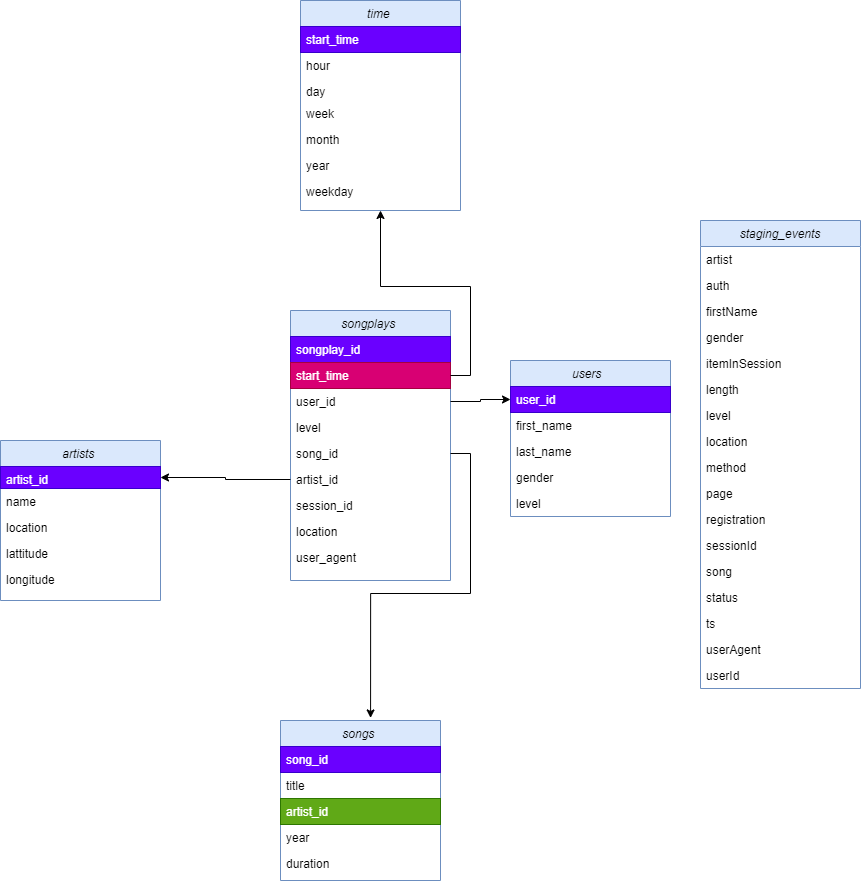

The diagram above was exported from draw.io. Its source (the exported page's mxGraphModel, read from the mxfile embedded in the PNG):
<mxGraphModel dx="1417" dy="2202" grid="1" gridSize="10" guides="1" tooltips="1" connect="1" arrows="1" fold="1" page="1" pageScale="1" pageWidth="827" pageHeight="1169" math="0" shadow="0">
  <root>
    <mxCell id="WIyWlLk6GJQsqaUBKTNV-0" />
    <mxCell id="WIyWlLk6GJQsqaUBKTNV-1" parent="WIyWlLk6GJQsqaUBKTNV-0" />
    <mxCell id="zkfFHV4jXpPFQw0GAbJ--0" value="songplays " style="swimlane;fontStyle=2;align=center;verticalAlign=top;childLayout=stackLayout;horizontal=1;startSize=26;horizontalStack=0;resizeParent=1;resizeLast=0;collapsible=1;marginBottom=0;rounded=0;shadow=0;strokeWidth=1;fillColor=#dae8fc;strokeColor=#6c8ebf;swimlaneFillColor=default;" parent="WIyWlLk6GJQsqaUBKTNV-1" vertex="1">
      <mxGeometry x="220" y="280" width="160" height="270" as="geometry">
        <mxRectangle x="230" y="140" width="160" height="26" as="alternateBounds" />
      </mxGeometry>
    </mxCell>
    <mxCell id="zkfFHV4jXpPFQw0GAbJ--1" value="songplay_id" style="text;align=left;verticalAlign=top;spacingLeft=4;spacingRight=4;overflow=hidden;rotatable=0;points=[[0,0.5],[1,0.5]];portConstraint=eastwest;fillColor=#6a00ff;strokeColor=#3700CC;fontColor=#ffffff;" parent="zkfFHV4jXpPFQw0GAbJ--0" vertex="1">
      <mxGeometry y="26" width="160" height="26" as="geometry" />
    </mxCell>
    <mxCell id="zkfFHV4jXpPFQw0GAbJ--2" value="start_time&#10;" style="text;align=left;verticalAlign=top;spacingLeft=4;spacingRight=4;overflow=hidden;rotatable=0;points=[[0,0.5],[1,0.5]];portConstraint=eastwest;rounded=0;shadow=0;html=0;fillColor=#d80073;fontColor=#ffffff;strokeColor=#A50040;" parent="zkfFHV4jXpPFQw0GAbJ--0" vertex="1">
      <mxGeometry y="52" width="160" height="26" as="geometry" />
    </mxCell>
    <mxCell id="zkfFHV4jXpPFQw0GAbJ--3" value="user_id&#10;" style="text;align=left;verticalAlign=top;spacingLeft=4;spacingRight=4;overflow=hidden;rotatable=0;points=[[0,0.5],[1,0.5]];portConstraint=eastwest;rounded=0;shadow=0;html=0;" parent="zkfFHV4jXpPFQw0GAbJ--0" vertex="1">
      <mxGeometry y="78" width="160" height="26" as="geometry" />
    </mxCell>
    <mxCell id="xosMh12Uyi7hFv0x5Sm_-0" value="level" style="text;align=left;verticalAlign=top;spacingLeft=4;spacingRight=4;overflow=hidden;rotatable=0;points=[[0,0.5],[1,0.5]];portConstraint=eastwest;rounded=0;shadow=0;html=0;" vertex="1" parent="zkfFHV4jXpPFQw0GAbJ--0">
      <mxGeometry y="104" width="160" height="26" as="geometry" />
    </mxCell>
    <mxCell id="xosMh12Uyi7hFv0x5Sm_-1" value="song_id" style="text;align=left;verticalAlign=top;spacingLeft=4;spacingRight=4;overflow=hidden;rotatable=0;points=[[0,0.5],[1,0.5]];portConstraint=eastwest;rounded=0;shadow=0;html=0;" vertex="1" parent="zkfFHV4jXpPFQw0GAbJ--0">
      <mxGeometry y="130" width="160" height="26" as="geometry" />
    </mxCell>
    <mxCell id="xosMh12Uyi7hFv0x5Sm_-2" value="artist_id" style="text;align=left;verticalAlign=top;spacingLeft=4;spacingRight=4;overflow=hidden;rotatable=0;points=[[0,0.5],[1,0.5]];portConstraint=eastwest;rounded=0;shadow=0;html=0;" vertex="1" parent="zkfFHV4jXpPFQw0GAbJ--0">
      <mxGeometry y="156" width="160" height="26" as="geometry" />
    </mxCell>
    <mxCell id="xosMh12Uyi7hFv0x5Sm_-3" value="session_id " style="text;align=left;verticalAlign=top;spacingLeft=4;spacingRight=4;overflow=hidden;rotatable=0;points=[[0,0.5],[1,0.5]];portConstraint=eastwest;rounded=0;shadow=0;html=0;" vertex="1" parent="zkfFHV4jXpPFQw0GAbJ--0">
      <mxGeometry y="182" width="160" height="26" as="geometry" />
    </mxCell>
    <mxCell id="xosMh12Uyi7hFv0x5Sm_-4" value="location " style="text;align=left;verticalAlign=top;spacingLeft=4;spacingRight=4;overflow=hidden;rotatable=0;points=[[0,0.5],[1,0.5]];portConstraint=eastwest;rounded=0;shadow=0;html=0;" vertex="1" parent="zkfFHV4jXpPFQw0GAbJ--0">
      <mxGeometry y="208" width="160" height="26" as="geometry" />
    </mxCell>
    <mxCell id="xosMh12Uyi7hFv0x5Sm_-5" value="user_agent" style="text;align=left;verticalAlign=top;spacingLeft=4;spacingRight=4;overflow=hidden;rotatable=0;points=[[0,0.5],[1,0.5]];portConstraint=eastwest;rounded=0;shadow=0;html=0;" vertex="1" parent="zkfFHV4jXpPFQw0GAbJ--0">
      <mxGeometry y="234" width="160" height="26" as="geometry" />
    </mxCell>
    <mxCell id="xosMh12Uyi7hFv0x5Sm_-6" value="artists " style="swimlane;fontStyle=2;align=center;verticalAlign=top;childLayout=stackLayout;horizontal=1;startSize=26;horizontalStack=0;resizeParent=1;resizeLast=0;collapsible=1;marginBottom=0;rounded=0;shadow=0;strokeWidth=1;fillColor=#dae8fc;strokeColor=#6c8ebf;swimlaneFillColor=default;" vertex="1" parent="WIyWlLk6GJQsqaUBKTNV-1">
      <mxGeometry x="-70" y="410" width="160" height="160" as="geometry">
        <mxRectangle x="230" y="140" width="160" height="26" as="alternateBounds" />
      </mxGeometry>
    </mxCell>
    <mxCell id="xosMh12Uyi7hFv0x5Sm_-7" value="artist_id" style="text;align=left;verticalAlign=top;spacingLeft=4;spacingRight=4;overflow=hidden;rotatable=0;points=[[0,0.5],[1,0.5]];portConstraint=eastwest;fillColor=#6a00ff;fontColor=#ffffff;strokeColor=#3700CC;" vertex="1" parent="xosMh12Uyi7hFv0x5Sm_-6">
      <mxGeometry y="26" width="160" height="22" as="geometry" />
    </mxCell>
    <mxCell id="xosMh12Uyi7hFv0x5Sm_-8" value="name" style="text;align=left;verticalAlign=top;spacingLeft=4;spacingRight=4;overflow=hidden;rotatable=0;points=[[0,0.5],[1,0.5]];portConstraint=eastwest;rounded=0;shadow=0;html=0;" vertex="1" parent="xosMh12Uyi7hFv0x5Sm_-6">
      <mxGeometry y="48" width="160" height="26" as="geometry" />
    </mxCell>
    <mxCell id="xosMh12Uyi7hFv0x5Sm_-9" value="location" style="text;align=left;verticalAlign=top;spacingLeft=4;spacingRight=4;overflow=hidden;rotatable=0;points=[[0,0.5],[1,0.5]];portConstraint=eastwest;rounded=0;shadow=0;html=0;" vertex="1" parent="xosMh12Uyi7hFv0x5Sm_-6">
      <mxGeometry y="74" width="160" height="26" as="geometry" />
    </mxCell>
    <mxCell id="xosMh12Uyi7hFv0x5Sm_-10" value="lattitude" style="text;align=left;verticalAlign=top;spacingLeft=4;spacingRight=4;overflow=hidden;rotatable=0;points=[[0,0.5],[1,0.5]];portConstraint=eastwest;rounded=0;shadow=0;html=0;" vertex="1" parent="xosMh12Uyi7hFv0x5Sm_-6">
      <mxGeometry y="100" width="160" height="26" as="geometry" />
    </mxCell>
    <mxCell id="xosMh12Uyi7hFv0x5Sm_-11" value="longitude" style="text;align=left;verticalAlign=top;spacingLeft=4;spacingRight=4;overflow=hidden;rotatable=0;points=[[0,0.5],[1,0.5]];portConstraint=eastwest;rounded=0;shadow=0;html=0;" vertex="1" parent="xosMh12Uyi7hFv0x5Sm_-6">
      <mxGeometry y="126" width="160" height="26" as="geometry" />
    </mxCell>
    <mxCell id="xosMh12Uyi7hFv0x5Sm_-16" value="songs " style="swimlane;fontStyle=2;align=center;verticalAlign=top;childLayout=stackLayout;horizontal=1;startSize=26;horizontalStack=0;resizeParent=1;resizeLast=0;collapsible=1;marginBottom=0;rounded=0;shadow=0;strokeWidth=1;fillColor=#dae8fc;strokeColor=#6c8ebf;swimlaneFillColor=default;" vertex="1" parent="WIyWlLk6GJQsqaUBKTNV-1">
      <mxGeometry x="210" y="690" width="160" height="160" as="geometry">
        <mxRectangle x="230" y="140" width="160" height="26" as="alternateBounds" />
      </mxGeometry>
    </mxCell>
    <mxCell id="xosMh12Uyi7hFv0x5Sm_-17" value="song_id" style="text;align=left;verticalAlign=top;spacingLeft=4;spacingRight=4;overflow=hidden;rotatable=0;points=[[0,0.5],[1,0.5]];portConstraint=eastwest;fillColor=#6a00ff;fontColor=#ffffff;strokeColor=#3700CC;" vertex="1" parent="xosMh12Uyi7hFv0x5Sm_-16">
      <mxGeometry y="26" width="160" height="26" as="geometry" />
    </mxCell>
    <mxCell id="xosMh12Uyi7hFv0x5Sm_-18" value="title" style="text;align=left;verticalAlign=top;spacingLeft=4;spacingRight=4;overflow=hidden;rotatable=0;points=[[0,0.5],[1,0.5]];portConstraint=eastwest;rounded=0;shadow=0;html=0;" vertex="1" parent="xosMh12Uyi7hFv0x5Sm_-16">
      <mxGeometry y="52" width="160" height="26" as="geometry" />
    </mxCell>
    <mxCell id="xosMh12Uyi7hFv0x5Sm_-19" value="artist_id" style="text;align=left;verticalAlign=top;spacingLeft=4;spacingRight=4;overflow=hidden;rotatable=0;points=[[0,0.5],[1,0.5]];portConstraint=eastwest;rounded=0;shadow=0;html=0;fillColor=#60a917;fontColor=#ffffff;strokeColor=#2D7600;" vertex="1" parent="xosMh12Uyi7hFv0x5Sm_-16">
      <mxGeometry y="78" width="160" height="26" as="geometry" />
    </mxCell>
    <mxCell id="xosMh12Uyi7hFv0x5Sm_-20" value="year" style="text;align=left;verticalAlign=top;spacingLeft=4;spacingRight=4;overflow=hidden;rotatable=0;points=[[0,0.5],[1,0.5]];portConstraint=eastwest;rounded=0;shadow=0;html=0;" vertex="1" parent="xosMh12Uyi7hFv0x5Sm_-16">
      <mxGeometry y="104" width="160" height="26" as="geometry" />
    </mxCell>
    <mxCell id="xosMh12Uyi7hFv0x5Sm_-21" value="duration" style="text;align=left;verticalAlign=top;spacingLeft=4;spacingRight=4;overflow=hidden;rotatable=0;points=[[0,0.5],[1,0.5]];portConstraint=eastwest;rounded=0;shadow=0;html=0;" vertex="1" parent="xosMh12Uyi7hFv0x5Sm_-16">
      <mxGeometry y="130" width="160" height="26" as="geometry" />
    </mxCell>
    <mxCell id="xosMh12Uyi7hFv0x5Sm_-26" value="users  " style="swimlane;fontStyle=2;align=center;verticalAlign=top;childLayout=stackLayout;horizontal=1;startSize=26;horizontalStack=0;resizeParent=1;resizeLast=0;collapsible=1;marginBottom=0;rounded=0;shadow=0;strokeWidth=1;fillColor=#dae8fc;strokeColor=#6c8ebf;swimlaneFillColor=default;" vertex="1" parent="WIyWlLk6GJQsqaUBKTNV-1">
      <mxGeometry x="440" y="330" width="160" height="156" as="geometry">
        <mxRectangle x="230" y="140" width="160" height="26" as="alternateBounds" />
      </mxGeometry>
    </mxCell>
    <mxCell id="xosMh12Uyi7hFv0x5Sm_-27" value="user_id" style="text;align=left;verticalAlign=top;spacingLeft=4;spacingRight=4;overflow=hidden;rotatable=0;points=[[0,0.5],[1,0.5]];portConstraint=eastwest;fillColor=#6a00ff;fontColor=#ffffff;strokeColor=#3700CC;" vertex="1" parent="xosMh12Uyi7hFv0x5Sm_-26">
      <mxGeometry y="26" width="160" height="26" as="geometry" />
    </mxCell>
    <mxCell id="xosMh12Uyi7hFv0x5Sm_-28" value="first_name" style="text;align=left;verticalAlign=top;spacingLeft=4;spacingRight=4;overflow=hidden;rotatable=0;points=[[0,0.5],[1,0.5]];portConstraint=eastwest;rounded=0;shadow=0;html=0;" vertex="1" parent="xosMh12Uyi7hFv0x5Sm_-26">
      <mxGeometry y="52" width="160" height="26" as="geometry" />
    </mxCell>
    <mxCell id="xosMh12Uyi7hFv0x5Sm_-29" value="last_name" style="text;align=left;verticalAlign=top;spacingLeft=4;spacingRight=4;overflow=hidden;rotatable=0;points=[[0,0.5],[1,0.5]];portConstraint=eastwest;rounded=0;shadow=0;html=0;" vertex="1" parent="xosMh12Uyi7hFv0x5Sm_-26">
      <mxGeometry y="78" width="160" height="26" as="geometry" />
    </mxCell>
    <mxCell id="xosMh12Uyi7hFv0x5Sm_-30" value="gender" style="text;align=left;verticalAlign=top;spacingLeft=4;spacingRight=4;overflow=hidden;rotatable=0;points=[[0,0.5],[1,0.5]];portConstraint=eastwest;rounded=0;shadow=0;html=0;" vertex="1" parent="xosMh12Uyi7hFv0x5Sm_-26">
      <mxGeometry y="104" width="160" height="26" as="geometry" />
    </mxCell>
    <mxCell id="xosMh12Uyi7hFv0x5Sm_-31" value="level" style="text;align=left;verticalAlign=top;spacingLeft=4;spacingRight=4;overflow=hidden;rotatable=0;points=[[0,0.5],[1,0.5]];portConstraint=eastwest;rounded=0;shadow=0;html=0;" vertex="1" parent="xosMh12Uyi7hFv0x5Sm_-26">
      <mxGeometry y="130" width="160" height="26" as="geometry" />
    </mxCell>
    <mxCell id="xosMh12Uyi7hFv0x5Sm_-37" value="time " style="swimlane;fontStyle=2;align=center;verticalAlign=top;childLayout=stackLayout;horizontal=1;startSize=26;horizontalStack=0;resizeParent=1;resizeLast=0;collapsible=1;marginBottom=0;rounded=0;shadow=0;strokeWidth=1;fillColor=#dae8fc;strokeColor=#6c8ebf;swimlaneFillColor=default;" vertex="1" parent="WIyWlLk6GJQsqaUBKTNV-1">
      <mxGeometry x="230" y="-30" width="160" height="210" as="geometry">
        <mxRectangle x="230" y="140" width="160" height="26" as="alternateBounds" />
      </mxGeometry>
    </mxCell>
    <mxCell id="xosMh12Uyi7hFv0x5Sm_-38" value="start_time" style="text;align=left;verticalAlign=top;spacingLeft=4;spacingRight=4;overflow=hidden;rotatable=0;points=[[0,0.5],[1,0.5]];portConstraint=eastwest;fillColor=#6a00ff;fontColor=#ffffff;strokeColor=#3700CC;" vertex="1" parent="xosMh12Uyi7hFv0x5Sm_-37">
      <mxGeometry y="26" width="160" height="26" as="geometry" />
    </mxCell>
    <mxCell id="xosMh12Uyi7hFv0x5Sm_-39" value="hour" style="text;align=left;verticalAlign=top;spacingLeft=4;spacingRight=4;overflow=hidden;rotatable=0;points=[[0,0.5],[1,0.5]];portConstraint=eastwest;rounded=0;shadow=0;html=0;" vertex="1" parent="xosMh12Uyi7hFv0x5Sm_-37">
      <mxGeometry y="52" width="160" height="26" as="geometry" />
    </mxCell>
    <mxCell id="xosMh12Uyi7hFv0x5Sm_-40" value="day" style="text;align=left;verticalAlign=top;spacingLeft=4;spacingRight=4;overflow=hidden;rotatable=0;points=[[0,0.5],[1,0.5]];portConstraint=eastwest;rounded=0;shadow=0;html=0;" vertex="1" parent="xosMh12Uyi7hFv0x5Sm_-37">
      <mxGeometry y="78" width="160" height="22" as="geometry" />
    </mxCell>
    <mxCell id="xosMh12Uyi7hFv0x5Sm_-41" value="week" style="text;align=left;verticalAlign=top;spacingLeft=4;spacingRight=4;overflow=hidden;rotatable=0;points=[[0,0.5],[1,0.5]];portConstraint=eastwest;rounded=0;shadow=0;html=0;" vertex="1" parent="xosMh12Uyi7hFv0x5Sm_-37">
      <mxGeometry y="100" width="160" height="26" as="geometry" />
    </mxCell>
    <mxCell id="xosMh12Uyi7hFv0x5Sm_-42" value="month" style="text;align=left;verticalAlign=top;spacingLeft=4;spacingRight=4;overflow=hidden;rotatable=0;points=[[0,0.5],[1,0.5]];portConstraint=eastwest;rounded=0;shadow=0;html=0;" vertex="1" parent="xosMh12Uyi7hFv0x5Sm_-37">
      <mxGeometry y="126" width="160" height="26" as="geometry" />
    </mxCell>
    <mxCell id="xosMh12Uyi7hFv0x5Sm_-43" value="year" style="text;align=left;verticalAlign=top;spacingLeft=4;spacingRight=4;overflow=hidden;rotatable=0;points=[[0,0.5],[1,0.5]];portConstraint=eastwest;rounded=0;shadow=0;html=0;" vertex="1" parent="xosMh12Uyi7hFv0x5Sm_-37">
      <mxGeometry y="152" width="160" height="26" as="geometry" />
    </mxCell>
    <mxCell id="xosMh12Uyi7hFv0x5Sm_-44" value="weekday" style="text;align=left;verticalAlign=top;spacingLeft=4;spacingRight=4;overflow=hidden;rotatable=0;points=[[0,0.5],[1,0.5]];portConstraint=eastwest;rounded=0;shadow=0;html=0;" vertex="1" parent="xosMh12Uyi7hFv0x5Sm_-37">
      <mxGeometry y="178" width="160" height="26" as="geometry" />
    </mxCell>
    <mxCell id="xosMh12Uyi7hFv0x5Sm_-47" value="staging_events" style="swimlane;fontStyle=2;align=center;verticalAlign=top;childLayout=stackLayout;horizontal=1;startSize=26;horizontalStack=0;resizeParent=1;resizeLast=0;collapsible=1;marginBottom=0;rounded=0;shadow=0;strokeWidth=1;fillColor=#dae8fc;strokeColor=#6c8ebf;swimlaneFillColor=default;" vertex="1" parent="WIyWlLk6GJQsqaUBKTNV-1">
      <mxGeometry x="630" y="190" width="160" height="468" as="geometry">
        <mxRectangle x="230" y="140" width="160" height="26" as="alternateBounds" />
      </mxGeometry>
    </mxCell>
    <mxCell id="xosMh12Uyi7hFv0x5Sm_-48" value="artist              " style="text;align=left;verticalAlign=top;spacingLeft=4;spacingRight=4;overflow=hidden;rotatable=0;points=[[0,0.5],[1,0.5]];portConstraint=eastwest;" vertex="1" parent="xosMh12Uyi7hFv0x5Sm_-47">
      <mxGeometry y="26" width="160" height="26" as="geometry" />
    </mxCell>
    <mxCell id="xosMh12Uyi7hFv0x5Sm_-49" value="auth" style="text;align=left;verticalAlign=top;spacingLeft=4;spacingRight=4;overflow=hidden;rotatable=0;points=[[0,0.5],[1,0.5]];portConstraint=eastwest;rounded=0;shadow=0;html=0;" vertex="1" parent="xosMh12Uyi7hFv0x5Sm_-47">
      <mxGeometry y="52" width="160" height="26" as="geometry" />
    </mxCell>
    <mxCell id="xosMh12Uyi7hFv0x5Sm_-50" value="firstName" style="text;align=left;verticalAlign=top;spacingLeft=4;spacingRight=4;overflow=hidden;rotatable=0;points=[[0,0.5],[1,0.5]];portConstraint=eastwest;rounded=0;shadow=0;html=0;" vertex="1" parent="xosMh12Uyi7hFv0x5Sm_-47">
      <mxGeometry y="78" width="160" height="26" as="geometry" />
    </mxCell>
    <mxCell id="xosMh12Uyi7hFv0x5Sm_-51" value="gender              " style="text;align=left;verticalAlign=top;spacingLeft=4;spacingRight=4;overflow=hidden;rotatable=0;points=[[0,0.5],[1,0.5]];portConstraint=eastwest;rounded=0;shadow=0;html=0;" vertex="1" parent="xosMh12Uyi7hFv0x5Sm_-47">
      <mxGeometry y="104" width="160" height="26" as="geometry" />
    </mxCell>
    <mxCell id="xosMh12Uyi7hFv0x5Sm_-52" value="itemInSession" style="text;align=left;verticalAlign=top;spacingLeft=4;spacingRight=4;overflow=hidden;rotatable=0;points=[[0,0.5],[1,0.5]];portConstraint=eastwest;rounded=0;shadow=0;html=0;" vertex="1" parent="xosMh12Uyi7hFv0x5Sm_-47">
      <mxGeometry y="130" width="160" height="26" as="geometry" />
    </mxCell>
    <mxCell id="xosMh12Uyi7hFv0x5Sm_-53" value="length " style="text;align=left;verticalAlign=top;spacingLeft=4;spacingRight=4;overflow=hidden;rotatable=0;points=[[0,0.5],[1,0.5]];portConstraint=eastwest;rounded=0;shadow=0;html=0;" vertex="1" parent="xosMh12Uyi7hFv0x5Sm_-47">
      <mxGeometry y="156" width="160" height="26" as="geometry" />
    </mxCell>
    <mxCell id="xosMh12Uyi7hFv0x5Sm_-54" value="level" style="text;align=left;verticalAlign=top;spacingLeft=4;spacingRight=4;overflow=hidden;rotatable=0;points=[[0,0.5],[1,0.5]];portConstraint=eastwest;rounded=0;shadow=0;html=0;" vertex="1" parent="xosMh12Uyi7hFv0x5Sm_-47">
      <mxGeometry y="182" width="160" height="26" as="geometry" />
    </mxCell>
    <mxCell id="xosMh12Uyi7hFv0x5Sm_-55" value="location " style="text;align=left;verticalAlign=top;spacingLeft=4;spacingRight=4;overflow=hidden;rotatable=0;points=[[0,0.5],[1,0.5]];portConstraint=eastwest;rounded=0;shadow=0;html=0;" vertex="1" parent="xosMh12Uyi7hFv0x5Sm_-47">
      <mxGeometry y="208" width="160" height="26" as="geometry" />
    </mxCell>
    <mxCell id="xosMh12Uyi7hFv0x5Sm_-56" value="method              " style="text;align=left;verticalAlign=top;spacingLeft=4;spacingRight=4;overflow=hidden;rotatable=0;points=[[0,0.5],[1,0.5]];portConstraint=eastwest;rounded=0;shadow=0;html=0;" vertex="1" parent="xosMh12Uyi7hFv0x5Sm_-47">
      <mxGeometry y="234" width="160" height="26" as="geometry" />
    </mxCell>
    <mxCell id="xosMh12Uyi7hFv0x5Sm_-57" value="page" style="text;align=left;verticalAlign=top;spacingLeft=4;spacingRight=4;overflow=hidden;rotatable=0;points=[[0,0.5],[1,0.5]];portConstraint=eastwest;rounded=0;shadow=0;html=0;" vertex="1" parent="xosMh12Uyi7hFv0x5Sm_-47">
      <mxGeometry y="260" width="160" height="26" as="geometry" />
    </mxCell>
    <mxCell id="xosMh12Uyi7hFv0x5Sm_-58" value="registration" style="text;align=left;verticalAlign=top;spacingLeft=4;spacingRight=4;overflow=hidden;rotatable=0;points=[[0,0.5],[1,0.5]];portConstraint=eastwest;rounded=0;shadow=0;html=0;" vertex="1" parent="xosMh12Uyi7hFv0x5Sm_-47">
      <mxGeometry y="286" width="160" height="26" as="geometry" />
    </mxCell>
    <mxCell id="xosMh12Uyi7hFv0x5Sm_-59" value="sessionId" style="text;align=left;verticalAlign=top;spacingLeft=4;spacingRight=4;overflow=hidden;rotatable=0;points=[[0,0.5],[1,0.5]];portConstraint=eastwest;rounded=0;shadow=0;html=0;" vertex="1" parent="xosMh12Uyi7hFv0x5Sm_-47">
      <mxGeometry y="312" width="160" height="26" as="geometry" />
    </mxCell>
    <mxCell id="xosMh12Uyi7hFv0x5Sm_-60" value="song" style="text;align=left;verticalAlign=top;spacingLeft=4;spacingRight=4;overflow=hidden;rotatable=0;points=[[0,0.5],[1,0.5]];portConstraint=eastwest;rounded=0;shadow=0;html=0;" vertex="1" parent="xosMh12Uyi7hFv0x5Sm_-47">
      <mxGeometry y="338" width="160" height="26" as="geometry" />
    </mxCell>
    <mxCell id="xosMh12Uyi7hFv0x5Sm_-75" value="status " style="text;align=left;verticalAlign=top;spacingLeft=4;spacingRight=4;overflow=hidden;rotatable=0;points=[[0,0.5],[1,0.5]];portConstraint=eastwest;rounded=0;shadow=0;html=0;" vertex="1" parent="xosMh12Uyi7hFv0x5Sm_-47">
      <mxGeometry y="364" width="160" height="26" as="geometry" />
    </mxCell>
    <mxCell id="xosMh12Uyi7hFv0x5Sm_-76" value="ts                  " style="text;align=left;verticalAlign=top;spacingLeft=4;spacingRight=4;overflow=hidden;rotatable=0;points=[[0,0.5],[1,0.5]];portConstraint=eastwest;rounded=0;shadow=0;html=0;" vertex="1" parent="xosMh12Uyi7hFv0x5Sm_-47">
      <mxGeometry y="390" width="160" height="26" as="geometry" />
    </mxCell>
    <mxCell id="xosMh12Uyi7hFv0x5Sm_-77" value="userAgent" style="text;align=left;verticalAlign=top;spacingLeft=4;spacingRight=4;overflow=hidden;rotatable=0;points=[[0,0.5],[1,0.5]];portConstraint=eastwest;rounded=0;shadow=0;html=0;" vertex="1" parent="xosMh12Uyi7hFv0x5Sm_-47">
      <mxGeometry y="416" width="160" height="26" as="geometry" />
    </mxCell>
    <mxCell id="xosMh12Uyi7hFv0x5Sm_-78" value="userId " style="text;align=left;verticalAlign=top;spacingLeft=4;spacingRight=4;overflow=hidden;rotatable=0;points=[[0,0.5],[1,0.5]];portConstraint=eastwest;rounded=0;shadow=0;html=0;" vertex="1" parent="xosMh12Uyi7hFv0x5Sm_-47">
      <mxGeometry y="442" width="160" height="26" as="geometry" />
    </mxCell>
    <mxCell id="xosMh12Uyi7hFv0x5Sm_-81" style="edgeStyle=orthogonalEdgeStyle;rounded=0;orthogonalLoop=1;jettySize=auto;html=1;" edge="1" parent="WIyWlLk6GJQsqaUBKTNV-1" source="xosMh12Uyi7hFv0x5Sm_-2" target="xosMh12Uyi7hFv0x5Sm_-7">
      <mxGeometry relative="1" as="geometry" />
    </mxCell>
    <mxCell id="xosMh12Uyi7hFv0x5Sm_-82" style="edgeStyle=orthogonalEdgeStyle;rounded=0;orthogonalLoop=1;jettySize=auto;html=1;exitX=1;exitY=0.5;exitDx=0;exitDy=0;entryX=0.563;entryY=-0.016;entryDx=0;entryDy=0;entryPerimeter=0;" edge="1" parent="WIyWlLk6GJQsqaUBKTNV-1" source="xosMh12Uyi7hFv0x5Sm_-1" target="xosMh12Uyi7hFv0x5Sm_-16">
      <mxGeometry relative="1" as="geometry" />
    </mxCell>
    <mxCell id="xosMh12Uyi7hFv0x5Sm_-83" style="edgeStyle=orthogonalEdgeStyle;rounded=0;orthogonalLoop=1;jettySize=auto;html=1;exitX=1;exitY=0.5;exitDx=0;exitDy=0;" edge="1" parent="WIyWlLk6GJQsqaUBKTNV-1" source="zkfFHV4jXpPFQw0GAbJ--3" target="xosMh12Uyi7hFv0x5Sm_-27">
      <mxGeometry relative="1" as="geometry" />
    </mxCell>
    <mxCell id="xosMh12Uyi7hFv0x5Sm_-84" style="edgeStyle=orthogonalEdgeStyle;rounded=0;orthogonalLoop=1;jettySize=auto;html=1;entryX=0.5;entryY=1;entryDx=0;entryDy=0;" edge="1" parent="WIyWlLk6GJQsqaUBKTNV-1" source="zkfFHV4jXpPFQw0GAbJ--2" target="xosMh12Uyi7hFv0x5Sm_-37">
      <mxGeometry relative="1" as="geometry" />
    </mxCell>
  </root>
</mxGraphModel>